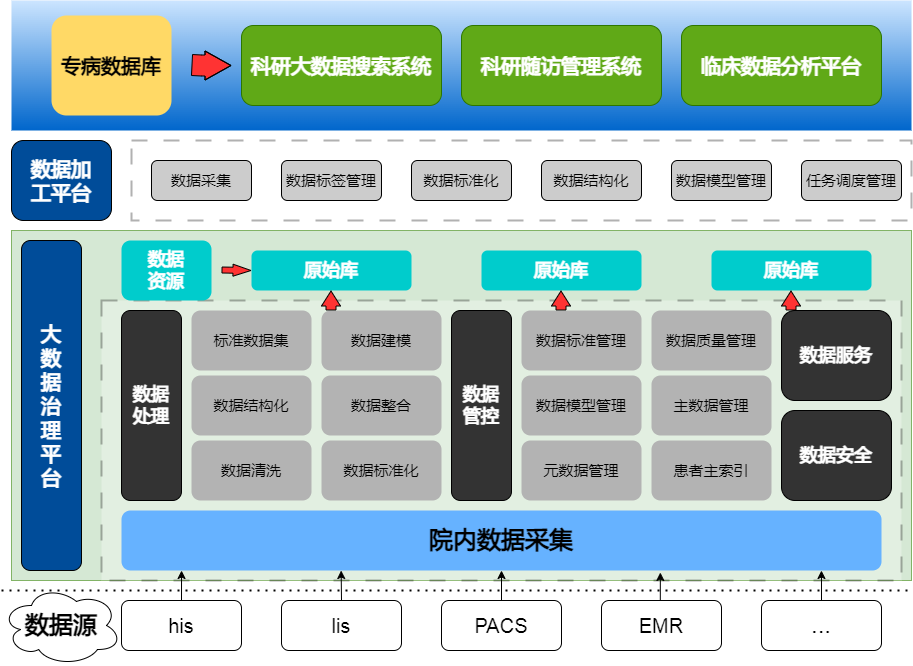

The diagram above was exported from draw.io. Its source (the exported page's mxGraphModel, read from the mxfile embedded in the PNG):
<mxGraphModel dx="2261" dy="796" grid="1" gridSize="10" guides="1" tooltips="1" connect="1" arrows="1" fold="1" page="1" pageScale="1" pageWidth="827" pageHeight="1169" math="0" shadow="0">
  <root>
    <mxCell id="0" />
    <mxCell id="1" parent="0" />
    <mxCell id="PiwQINc0xhqwGFnIYShP-59" value="" style="rounded=0;whiteSpace=wrap;html=1;fillColor=#d5e8d4;strokeColor=#82b366;" vertex="1" parent="1">
      <mxGeometry x="-10" y="250" width="900" height="350" as="geometry" />
    </mxCell>
    <mxCell id="PiwQINc0xhqwGFnIYShP-22" value="" style="rounded=0;whiteSpace=wrap;html=1;dashed=1;dashPattern=8 8;opacity=30;labelBackgroundColor=none;strokeWidth=2;" vertex="1" parent="1">
      <mxGeometry x="80" y="320" width="800" height="280" as="geometry" />
    </mxCell>
    <mxCell id="PiwQINc0xhqwGFnIYShP-1" value="&lt;font style=&quot;font-size: 24px;&quot;&gt;&lt;b&gt;院内数据采集&lt;/b&gt;&lt;/font&gt;" style="rounded=1;whiteSpace=wrap;html=1;fillColor=#66B2FF;strokeColor=none;" vertex="1" parent="1">
      <mxGeometry x="100" y="530" width="760" height="60" as="geometry" />
    </mxCell>
    <mxCell id="PiwQINc0xhqwGFnIYShP-2" value="&lt;span style=&quot;font-size: 24px;&quot;&gt;...&lt;/span&gt;" style="rounded=1;whiteSpace=wrap;html=1;" vertex="1" parent="1">
      <mxGeometry x="740" y="620" width="120" height="50" as="geometry" />
    </mxCell>
    <mxCell id="PiwQINc0xhqwGFnIYShP-3" value="&lt;font style=&quot;font-size: 20px;&quot;&gt;EMR&lt;/font&gt;" style="rounded=1;whiteSpace=wrap;html=1;" vertex="1" parent="1">
      <mxGeometry x="580" y="620" width="120" height="50" as="geometry" />
    </mxCell>
    <mxCell id="PiwQINc0xhqwGFnIYShP-16" style="edgeStyle=orthogonalEdgeStyle;rounded=0;orthogonalLoop=1;jettySize=auto;html=1;exitX=0.5;exitY=0;exitDx=0;exitDy=0;entryX=0.5;entryY=1;entryDx=0;entryDy=0;" edge="1" parent="1" source="PiwQINc0xhqwGFnIYShP-4" target="PiwQINc0xhqwGFnIYShP-1">
      <mxGeometry relative="1" as="geometry" />
    </mxCell>
    <mxCell id="PiwQINc0xhqwGFnIYShP-4" value="&lt;font style=&quot;font-size: 20px;&quot;&gt;PACS&lt;/font&gt;" style="rounded=1;whiteSpace=wrap;html=1;" vertex="1" parent="1">
      <mxGeometry x="420" y="620" width="120" height="50" as="geometry" />
    </mxCell>
    <mxCell id="PiwQINc0xhqwGFnIYShP-5" value="&lt;font style=&quot;font-size: 20px;&quot;&gt;lis&lt;/font&gt;" style="rounded=1;whiteSpace=wrap;html=1;" vertex="1" parent="1">
      <mxGeometry x="260" y="620" width="120" height="50" as="geometry" />
    </mxCell>
    <mxCell id="PiwQINc0xhqwGFnIYShP-6" value="&lt;font style=&quot;font-size: 20px;&quot;&gt;his&lt;/font&gt;" style="rounded=1;whiteSpace=wrap;html=1;" vertex="1" parent="1">
      <mxGeometry x="100" y="620" width="120" height="50" as="geometry" />
    </mxCell>
    <mxCell id="PiwQINc0xhqwGFnIYShP-9" value="&lt;font style=&quot;font-size: 24px;&quot;&gt;&lt;b&gt;数据源&lt;/b&gt;&lt;/font&gt;" style="ellipse;shape=cloud;whiteSpace=wrap;html=1;" vertex="1" parent="1">
      <mxGeometry x="-20" y="605" width="120" height="80" as="geometry" />
    </mxCell>
    <mxCell id="PiwQINc0xhqwGFnIYShP-12" style="edgeStyle=orthogonalEdgeStyle;rounded=0;orthogonalLoop=1;jettySize=auto;html=1;exitX=0.5;exitY=0;exitDx=0;exitDy=0;entryX=0.079;entryY=1;entryDx=0;entryDy=0;entryPerimeter=0;" edge="1" parent="1" source="PiwQINc0xhqwGFnIYShP-6" target="PiwQINc0xhqwGFnIYShP-1">
      <mxGeometry relative="1" as="geometry" />
    </mxCell>
    <mxCell id="PiwQINc0xhqwGFnIYShP-15" style="edgeStyle=orthogonalEdgeStyle;rounded=0;orthogonalLoop=1;jettySize=auto;html=1;exitX=0.5;exitY=0;exitDx=0;exitDy=0;entryX=0.289;entryY=1;entryDx=0;entryDy=0;entryPerimeter=0;" edge="1" parent="1" source="PiwQINc0xhqwGFnIYShP-5" target="PiwQINc0xhqwGFnIYShP-1">
      <mxGeometry relative="1" as="geometry" />
    </mxCell>
    <mxCell id="PiwQINc0xhqwGFnIYShP-17" style="edgeStyle=orthogonalEdgeStyle;rounded=0;orthogonalLoop=1;jettySize=auto;html=1;exitX=0.5;exitY=0;exitDx=0;exitDy=0;entryX=0.709;entryY=1.033;entryDx=0;entryDy=0;entryPerimeter=0;" edge="1" parent="1" source="PiwQINc0xhqwGFnIYShP-3" target="PiwQINc0xhqwGFnIYShP-1">
      <mxGeometry relative="1" as="geometry" />
    </mxCell>
    <mxCell id="PiwQINc0xhqwGFnIYShP-18" style="edgeStyle=orthogonalEdgeStyle;rounded=0;orthogonalLoop=1;jettySize=auto;html=1;exitX=0.5;exitY=0;exitDx=0;exitDy=0;entryX=0.921;entryY=1;entryDx=0;entryDy=0;entryPerimeter=0;" edge="1" parent="1" source="PiwQINc0xhqwGFnIYShP-2" target="PiwQINc0xhqwGFnIYShP-1">
      <mxGeometry relative="1" as="geometry" />
    </mxCell>
    <mxCell id="PiwQINc0xhqwGFnIYShP-19" value="" style="endArrow=none;dashed=1;html=1;dashPattern=1 3;strokeWidth=2;rounded=0;" edge="1" parent="1">
      <mxGeometry width="50" height="50" relative="1" as="geometry">
        <mxPoint x="-20" y="610" as="sourcePoint" />
        <mxPoint x="890" y="610" as="targetPoint" />
      </mxGeometry>
    </mxCell>
    <mxCell id="PiwQINc0xhqwGFnIYShP-20" value="&lt;font color=&quot;#ffffff&quot; style=&quot;font-size: 20px;&quot;&gt;&lt;b style=&quot;&quot;&gt;大&lt;/b&gt;&lt;/font&gt;&lt;div style=&quot;font-size: 20px;&quot;&gt;&lt;font style=&quot;font-size: 20px;&quot; color=&quot;#ffffff&quot;&gt;&lt;b&gt;数&lt;/b&gt;&lt;/font&gt;&lt;/div&gt;&lt;div style=&quot;font-size: 20px;&quot;&gt;&lt;font style=&quot;font-size: 20px;&quot; color=&quot;#ffffff&quot;&gt;&lt;b&gt;据&lt;/b&gt;&lt;/font&gt;&lt;/div&gt;&lt;div style=&quot;font-size: 20px;&quot;&gt;&lt;font style=&quot;font-size: 20px;&quot; color=&quot;#ffffff&quot;&gt;&lt;b&gt;治&lt;/b&gt;&lt;/font&gt;&lt;/div&gt;&lt;div style=&quot;font-size: 20px;&quot;&gt;&lt;font style=&quot;font-size: 20px;&quot; color=&quot;#ffffff&quot;&gt;&lt;b&gt;理&lt;/b&gt;&lt;/font&gt;&lt;/div&gt;&lt;div style=&quot;font-size: 20px;&quot;&gt;&lt;font style=&quot;font-size: 20px;&quot; color=&quot;#ffffff&quot;&gt;&lt;b&gt;平&lt;/b&gt;&lt;/font&gt;&lt;/div&gt;&lt;div style=&quot;font-size: 20px;&quot;&gt;&lt;font style=&quot;font-size: 20px;&quot; color=&quot;#ffffff&quot;&gt;&lt;b style=&quot;&quot;&gt;台&lt;/b&gt;&lt;/font&gt;&lt;/div&gt;" style="rounded=1;whiteSpace=wrap;html=1;fillColor=#004C99;" vertex="1" parent="1">
      <mxGeometry y="260" width="60" height="330" as="geometry" />
    </mxCell>
    <mxCell id="PiwQINc0xhqwGFnIYShP-23" value="&lt;font style=&quot;font-size: 18px;&quot; color=&quot;#ffffff&quot;&gt;&lt;b style=&quot;&quot;&gt;数据&lt;/b&gt;&lt;/font&gt;&lt;div style=&quot;font-size: 18px;&quot;&gt;&lt;font style=&quot;font-size: 18px;&quot; color=&quot;#ffffff&quot;&gt;&lt;b style=&quot;&quot;&gt;处理&lt;/b&gt;&lt;/font&gt;&lt;/div&gt;" style="rounded=1;whiteSpace=wrap;html=1;fillColor=#333333;" vertex="1" parent="1">
      <mxGeometry x="100" y="330" width="60" height="190" as="geometry" />
    </mxCell>
    <mxCell id="PiwQINc0xhqwGFnIYShP-26" value="&lt;span style=&quot;font-size: 15px;&quot;&gt;标准数据集&lt;/span&gt;" style="rounded=1;whiteSpace=wrap;html=1;fillColor=#B3B3B3;strokeColor=none;" vertex="1" parent="1">
      <mxGeometry x="170" y="330" width="120" height="60" as="geometry" />
    </mxCell>
    <mxCell id="PiwQINc0xhqwGFnIYShP-27" value="&lt;font style=&quot;font-size: 15px;&quot;&gt;数据建模&lt;/font&gt;" style="rounded=1;whiteSpace=wrap;html=1;fillColor=#B3B3B3;strokeColor=none;" vertex="1" parent="1">
      <mxGeometry x="300" y="330" width="120" height="60" as="geometry" />
    </mxCell>
    <mxCell id="PiwQINc0xhqwGFnIYShP-28" value="&lt;font style=&quot;font-size: 15px;&quot;&gt;数据整合&lt;/font&gt;" style="rounded=1;whiteSpace=wrap;html=1;fillColor=#B3B3B3;strokeColor=none;" vertex="1" parent="1">
      <mxGeometry x="300" y="395" width="120" height="60" as="geometry" />
    </mxCell>
    <mxCell id="PiwQINc0xhqwGFnIYShP-29" value="&lt;font style=&quot;font-size: 15px;&quot;&gt;数据结构化&lt;/font&gt;" style="rounded=1;whiteSpace=wrap;html=1;fillColor=#B3B3B3;strokeColor=none;" vertex="1" parent="1">
      <mxGeometry x="170" y="395" width="120" height="60" as="geometry" />
    </mxCell>
    <mxCell id="PiwQINc0xhqwGFnIYShP-30" value="&lt;font style=&quot;font-size: 15px;&quot;&gt;数据标准化&lt;/font&gt;" style="rounded=1;whiteSpace=wrap;html=1;fillColor=#B3B3B3;strokeColor=none;" vertex="1" parent="1">
      <mxGeometry x="300" y="460" width="120" height="60" as="geometry" />
    </mxCell>
    <mxCell id="PiwQINc0xhqwGFnIYShP-31" value="&lt;font style=&quot;font-size: 15px;&quot;&gt;数据清洗&lt;/font&gt;" style="rounded=1;whiteSpace=wrap;html=1;fillColor=#B3B3B3;strokeColor=none;" vertex="1" parent="1">
      <mxGeometry x="170" y="460" width="120" height="60" as="geometry" />
    </mxCell>
    <mxCell id="PiwQINc0xhqwGFnIYShP-32" value="&lt;font style=&quot;font-size: 18px;&quot; color=&quot;#ffffff&quot;&gt;&lt;b style=&quot;&quot;&gt;数据&lt;/b&gt;&lt;/font&gt;&lt;div style=&quot;font-size: 18px;&quot;&gt;&lt;font color=&quot;#ffffff&quot;&gt;&lt;b&gt;管控&lt;/b&gt;&lt;/font&gt;&lt;/div&gt;" style="rounded=1;whiteSpace=wrap;html=1;fillColor=#333333;" vertex="1" parent="1">
      <mxGeometry x="430" y="330" width="60" height="190" as="geometry" />
    </mxCell>
    <mxCell id="PiwQINc0xhqwGFnIYShP-33" value="&lt;span style=&quot;font-size: 15px;&quot;&gt;数据标准管理&lt;/span&gt;" style="rounded=1;whiteSpace=wrap;html=1;fillColor=#B3B3B3;strokeColor=none;" vertex="1" parent="1">
      <mxGeometry x="500" y="330" width="120" height="60" as="geometry" />
    </mxCell>
    <mxCell id="PiwQINc0xhqwGFnIYShP-34" value="&lt;font style=&quot;font-size: 15px;&quot;&gt;数据质量管理&lt;/font&gt;" style="rounded=1;whiteSpace=wrap;html=1;fillColor=#B3B3B3;strokeColor=none;" vertex="1" parent="1">
      <mxGeometry x="630" y="330" width="120" height="60" as="geometry" />
    </mxCell>
    <mxCell id="PiwQINc0xhqwGFnIYShP-35" value="&lt;font style=&quot;font-size: 15px;&quot;&gt;主数据管理&lt;/font&gt;" style="rounded=1;whiteSpace=wrap;html=1;fillColor=#B3B3B3;strokeColor=none;" vertex="1" parent="1">
      <mxGeometry x="630" y="395" width="120" height="60" as="geometry" />
    </mxCell>
    <mxCell id="PiwQINc0xhqwGFnIYShP-36" value="&lt;font style=&quot;font-size: 15px;&quot;&gt;数据模型管理&lt;/font&gt;" style="rounded=1;whiteSpace=wrap;html=1;fillColor=#B3B3B3;strokeColor=none;" vertex="1" parent="1">
      <mxGeometry x="500" y="395" width="120" height="60" as="geometry" />
    </mxCell>
    <mxCell id="PiwQINc0xhqwGFnIYShP-37" value="&lt;font style=&quot;font-size: 15px;&quot;&gt;患者主索引&lt;/font&gt;" style="rounded=1;whiteSpace=wrap;html=1;fillColor=#B3B3B3;strokeColor=none;" vertex="1" parent="1">
      <mxGeometry x="630" y="460" width="120" height="60" as="geometry" />
    </mxCell>
    <mxCell id="PiwQINc0xhqwGFnIYShP-38" value="&lt;font style=&quot;font-size: 15px;&quot;&gt;元数据管理&lt;/font&gt;" style="rounded=1;whiteSpace=wrap;html=1;fillColor=#B3B3B3;strokeColor=none;" vertex="1" parent="1">
      <mxGeometry x="500" y="460" width="120" height="60" as="geometry" />
    </mxCell>
    <mxCell id="PiwQINc0xhqwGFnIYShP-39" value="&lt;font style=&quot;font-size: 18px;&quot; color=&quot;#ffffff&quot;&gt;&lt;b style=&quot;&quot;&gt;数据服务&lt;/b&gt;&lt;/font&gt;" style="rounded=1;whiteSpace=wrap;html=1;fillColor=#333333;" vertex="1" parent="1">
      <mxGeometry x="760" y="330" width="110" height="90" as="geometry" />
    </mxCell>
    <mxCell id="PiwQINc0xhqwGFnIYShP-40" value="&lt;font style=&quot;font-size: 18px;&quot; color=&quot;#ffffff&quot;&gt;&lt;b style=&quot;&quot;&gt;数据安全&lt;/b&gt;&lt;/font&gt;" style="rounded=1;whiteSpace=wrap;html=1;fillColor=#333333;" vertex="1" parent="1">
      <mxGeometry x="760" y="430" width="110" height="90" as="geometry" />
    </mxCell>
    <mxCell id="PiwQINc0xhqwGFnIYShP-41" value="&lt;font style=&quot;font-size: 18px;&quot; color=&quot;#ffffff&quot;&gt;&lt;b style=&quot;&quot;&gt;数据&lt;/b&gt;&lt;/font&gt;&lt;div&gt;&lt;font style=&quot;font-size: 18px;&quot; color=&quot;#ffffff&quot;&gt;&lt;b style=&quot;&quot;&gt;资源&lt;/b&gt;&lt;/font&gt;&lt;/div&gt;" style="rounded=1;whiteSpace=wrap;html=1;fillColor=#00CCCC;strokeColor=none;" vertex="1" parent="1">
      <mxGeometry x="100" y="260" width="90" height="60" as="geometry" />
    </mxCell>
    <mxCell id="PiwQINc0xhqwGFnIYShP-45" value="&lt;font color=&quot;#ffffff&quot;&gt;&lt;span style=&quot;font-size: 18px;&quot;&gt;&lt;b&gt;原始库&lt;/b&gt;&lt;/span&gt;&lt;/font&gt;" style="rounded=1;whiteSpace=wrap;html=1;fillColor=#00CCCC;strokeColor=none;" vertex="1" parent="1">
      <mxGeometry x="230" y="270" width="160" height="40" as="geometry" />
    </mxCell>
    <mxCell id="PiwQINc0xhqwGFnIYShP-48" value="&lt;font color=&quot;#ffffff&quot;&gt;&lt;span style=&quot;font-size: 18px;&quot;&gt;&lt;b&gt;原始库&lt;/b&gt;&lt;/span&gt;&lt;/font&gt;" style="rounded=1;whiteSpace=wrap;html=1;fillColor=#00CCCC;strokeColor=none;" vertex="1" parent="1">
      <mxGeometry x="460" y="270" width="160" height="40" as="geometry" />
    </mxCell>
    <mxCell id="PiwQINc0xhqwGFnIYShP-49" value="&lt;font color=&quot;#ffffff&quot;&gt;&lt;span style=&quot;font-size: 18px;&quot;&gt;&lt;b&gt;原始库&lt;/b&gt;&lt;/span&gt;&lt;/font&gt;" style="rounded=1;whiteSpace=wrap;html=1;fillColor=#00CCCC;strokeColor=none;" vertex="1" parent="1">
      <mxGeometry x="690" y="270" width="160" height="40" as="geometry" />
    </mxCell>
    <mxCell id="PiwQINc0xhqwGFnIYShP-51" value="" style="shape=flexArrow;endArrow=classic;html=1;rounded=0;fillColor=#FF3333;endWidth=5;endSize=5.67;width=6;entryX=0;entryY=0.5;entryDx=0;entryDy=0;" edge="1" parent="1" target="PiwQINc0xhqwGFnIYShP-45">
      <mxGeometry width="50" height="50" relative="1" as="geometry">
        <mxPoint x="200" y="289.5" as="sourcePoint" />
        <mxPoint x="220" y="289.5" as="targetPoint" />
      </mxGeometry>
    </mxCell>
    <mxCell id="PiwQINc0xhqwGFnIYShP-55" value="" style="shape=flexArrow;endArrow=classic;html=1;rounded=0;fillColor=#FF3333;endWidth=8;endSize=4.67;" edge="1" parent="1">
      <mxGeometry width="50" height="50" relative="1" as="geometry">
        <mxPoint x="309.5" y="330" as="sourcePoint" />
        <mxPoint x="309.5" y="310" as="targetPoint" />
      </mxGeometry>
    </mxCell>
    <mxCell id="PiwQINc0xhqwGFnIYShP-56" value="" style="shape=flexArrow;endArrow=classic;html=1;rounded=0;fillColor=#FF3333;endWidth=8;endSize=4.67;" edge="1" parent="1">
      <mxGeometry width="50" height="50" relative="1" as="geometry">
        <mxPoint x="539.5" y="330" as="sourcePoint" />
        <mxPoint x="539.5" y="310" as="targetPoint" />
      </mxGeometry>
    </mxCell>
    <mxCell id="PiwQINc0xhqwGFnIYShP-57" value="" style="shape=flexArrow;endArrow=classic;html=1;rounded=0;fillColor=#FF3333;endWidth=8;endSize=4.67;" edge="1" parent="1">
      <mxGeometry width="50" height="50" relative="1" as="geometry">
        <mxPoint x="769.5" y="330" as="sourcePoint" />
        <mxPoint x="769.5" y="310" as="targetPoint" />
      </mxGeometry>
    </mxCell>
    <mxCell id="PiwQINc0xhqwGFnIYShP-60" value="&lt;font color=&quot;#ffffff&quot;&gt;&lt;span style=&quot;font-size: 20px;&quot;&gt;&lt;b&gt;数据加&lt;/b&gt;&lt;/span&gt;&lt;/font&gt;&lt;div&gt;&lt;font color=&quot;#ffffff&quot;&gt;&lt;span style=&quot;font-size: 20px;&quot;&gt;&lt;b&gt;工平台&lt;/b&gt;&lt;/span&gt;&lt;/font&gt;&lt;/div&gt;" style="rounded=1;whiteSpace=wrap;html=1;fillColor=#004C99;" vertex="1" parent="1">
      <mxGeometry x="-10" y="160" width="100" height="80" as="geometry" />
    </mxCell>
    <mxCell id="PiwQINc0xhqwGFnIYShP-61" value="" style="rounded=0;whiteSpace=wrap;html=1;dashed=1;dashPattern=8 8;opacity=30;labelBackgroundColor=none;strokeWidth=2;" vertex="1" parent="1">
      <mxGeometry x="110" y="160" width="780" height="80" as="geometry" />
    </mxCell>
    <mxCell id="PiwQINc0xhqwGFnIYShP-62" value="&lt;span style=&quot;font-size: 15px;&quot;&gt;数据采集&lt;/span&gt;" style="rounded=1;whiteSpace=wrap;html=1;fillColor=#CCCCCC;" vertex="1" parent="1">
      <mxGeometry x="130" y="180" width="100" height="40" as="geometry" />
    </mxCell>
    <mxCell id="PiwQINc0xhqwGFnIYShP-71" value="&lt;span style=&quot;font-size: 15px;&quot;&gt;数据标签管理&lt;/span&gt;" style="rounded=1;whiteSpace=wrap;html=1;fillColor=#CCCCCC;" vertex="1" parent="1">
      <mxGeometry x="260" y="180" width="100" height="40" as="geometry" />
    </mxCell>
    <mxCell id="PiwQINc0xhqwGFnIYShP-72" value="&lt;span style=&quot;font-size: 15px;&quot;&gt;数据标准化&lt;/span&gt;" style="rounded=1;whiteSpace=wrap;html=1;fillColor=#CCCCCC;" vertex="1" parent="1">
      <mxGeometry x="390" y="180" width="100" height="40" as="geometry" />
    </mxCell>
    <mxCell id="PiwQINc0xhqwGFnIYShP-73" value="&lt;span style=&quot;font-size: 15px;&quot;&gt;数据结构化&lt;/span&gt;" style="rounded=1;whiteSpace=wrap;html=1;fillColor=#CCCCCC;" vertex="1" parent="1">
      <mxGeometry x="520" y="180" width="100" height="40" as="geometry" />
    </mxCell>
    <mxCell id="PiwQINc0xhqwGFnIYShP-74" value="&lt;span style=&quot;font-size: 15px;&quot;&gt;数据模型管理&lt;/span&gt;" style="rounded=1;whiteSpace=wrap;html=1;fillColor=#CCCCCC;" vertex="1" parent="1">
      <mxGeometry x="650" y="180" width="100" height="40" as="geometry" />
    </mxCell>
    <mxCell id="PiwQINc0xhqwGFnIYShP-75" value="&lt;span style=&quot;font-size: 15px;&quot;&gt;任务调度管理&lt;/span&gt;" style="rounded=1;whiteSpace=wrap;html=1;fillColor=#CCCCCC;" vertex="1" parent="1">
      <mxGeometry x="780" y="180" width="100" height="40" as="geometry" />
    </mxCell>
    <mxCell id="PiwQINc0xhqwGFnIYShP-76" value="" style="rounded=0;whiteSpace=wrap;html=1;fillColor=#cce5ff;strokeColor=none;gradientColor=#0066CC;" vertex="1" parent="1">
      <mxGeometry x="-10" y="20" width="900" height="130" as="geometry" />
    </mxCell>
    <mxCell id="PiwQINc0xhqwGFnIYShP-78" value="&lt;div&gt;&lt;font style=&quot;background-color: initial;&quot;&gt;&lt;span style=&quot;font-size: 20px;&quot;&gt;&lt;b&gt;专&lt;/b&gt;&lt;/span&gt;&lt;/font&gt;&lt;font style=&quot;background-color: initial;&quot;&gt;&lt;span style=&quot;font-size: 20px;&quot;&gt;&lt;b&gt;病数据&lt;/b&gt;&lt;/span&gt;&lt;/font&gt;&lt;b style=&quot;background-color: initial; font-size: 20px;&quot;&gt;库&lt;/b&gt;&lt;/div&gt;" style="rounded=1;whiteSpace=wrap;html=1;fillColor=#FFD966;strokeColor=none;" vertex="1" parent="1">
      <mxGeometry x="30" y="35" width="120" height="100" as="geometry" />
    </mxCell>
    <mxCell id="PiwQINc0xhqwGFnIYShP-80" value="&lt;font color=&quot;#ffffff&quot;&gt;&lt;span style=&quot;font-size: 20px;&quot;&gt;&lt;b&gt;科研大数据搜索系统&lt;/b&gt;&lt;/span&gt;&lt;/font&gt;" style="rounded=1;whiteSpace=wrap;html=1;fillColor=#60a917;fontColor=#ffffff;strokeColor=#2D7600;" vertex="1" parent="1">
      <mxGeometry x="220" y="45" width="200" height="80" as="geometry" />
    </mxCell>
    <mxCell id="PiwQINc0xhqwGFnIYShP-81" value="&lt;font color=&quot;#ffffff&quot;&gt;&lt;span style=&quot;font-size: 20px;&quot;&gt;&lt;b&gt;科研随访管理系统&lt;/b&gt;&lt;/span&gt;&lt;/font&gt;" style="rounded=1;whiteSpace=wrap;html=1;fillColor=#60a917;fontColor=#ffffff;strokeColor=#2D7600;" vertex="1" parent="1">
      <mxGeometry x="440" y="45" width="200" height="80" as="geometry" />
    </mxCell>
    <mxCell id="PiwQINc0xhqwGFnIYShP-82" value="&lt;font color=&quot;#ffffff&quot;&gt;&lt;span style=&quot;font-size: 20px;&quot;&gt;&lt;b&gt;临床数据分析平台&lt;/b&gt;&lt;/span&gt;&lt;/font&gt;" style="rounded=1;whiteSpace=wrap;html=1;fillColor=#60a917;fontColor=#ffffff;strokeColor=#2D7600;" vertex="1" parent="1">
      <mxGeometry x="660" y="45" width="200" height="80" as="geometry" />
    </mxCell>
    <mxCell id="PiwQINc0xhqwGFnIYShP-84" value="" style="shape=flexArrow;endArrow=classic;html=1;rounded=0;fillColor=#FF3333;endWidth=7;endSize=8.33;width=21;" edge="1" parent="1">
      <mxGeometry width="50" height="50" relative="1" as="geometry">
        <mxPoint x="170" y="84.5" as="sourcePoint" />
        <mxPoint x="210" y="85" as="targetPoint" />
        <Array as="points">
          <mxPoint x="180" y="85" />
        </Array>
      </mxGeometry>
    </mxCell>
  </root>
</mxGraphModel>